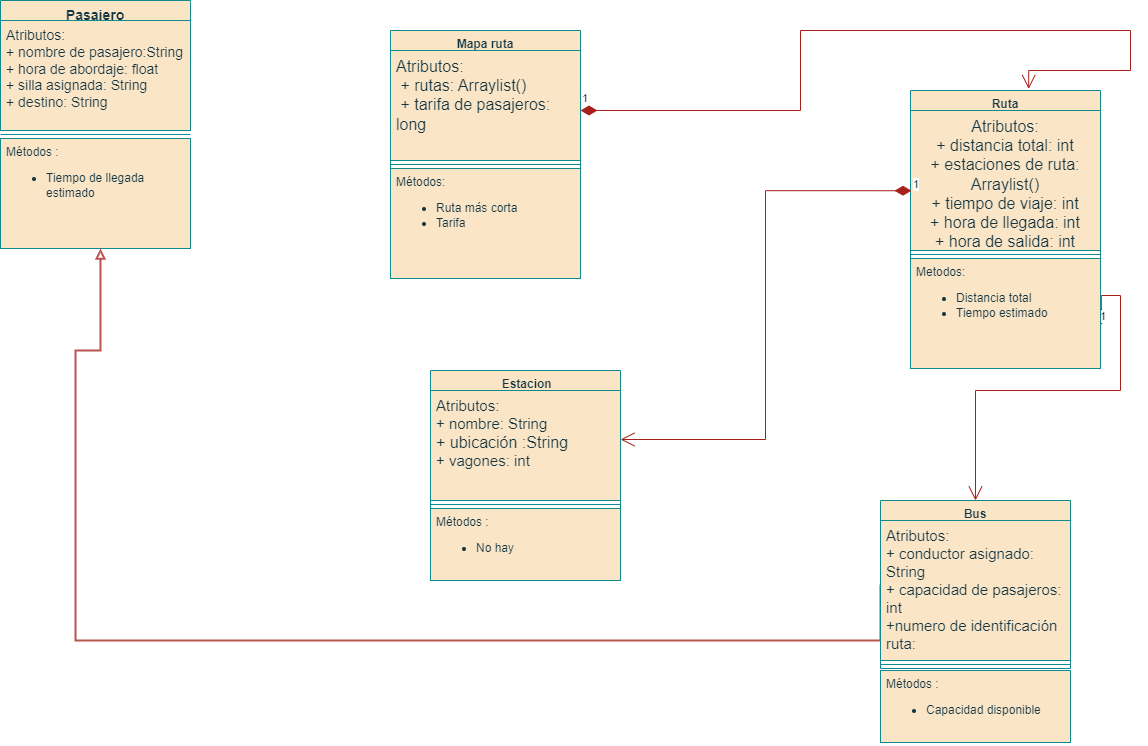

The diagram above was exported from draw.io. Its source (the exported page's mxGraphModel, read from the mxfile embedded in the PNG):
<mxGraphModel dx="1114" dy="1593" grid="1" gridSize="10" guides="1" tooltips="1" connect="1" arrows="1" fold="1" page="1" pageScale="1" pageWidth="1390" pageHeight="980" math="0" shadow="0">
  <root>
    <mxCell id="0" />
    <mxCell id="1" parent="0" />
    <mxCell id="mnlwjdKJjzyvLcxtEsJT-6" value="&lt;font style=&quot;vertical-align: inherit;&quot;&gt;&lt;font style=&quot;vertical-align: inherit;&quot;&gt;&lt;font style=&quot;vertical-align: inherit;&quot;&gt;&lt;font style=&quot;vertical-align: inherit;&quot;&gt;&lt;font style=&quot;vertical-align: inherit;&quot;&gt;&lt;font style=&quot;vertical-align: inherit;&quot;&gt;&lt;font style=&quot;vertical-align: inherit;&quot;&gt;&lt;font style=&quot;vertical-align: inherit;&quot;&gt;&amp;nbsp;Estacion&lt;/font&gt;&lt;/font&gt;&lt;/font&gt;&lt;/font&gt;&lt;/font&gt;&lt;/font&gt;&lt;/font&gt;&lt;/font&gt;" style="swimlane;fontStyle=1;align=center;verticalAlign=top;childLayout=stackLayout;horizontal=1;startSize=20;horizontalStack=0;resizeParent=1;resizeParentMax=0;resizeLast=0;collapsible=1;marginBottom=0;whiteSpace=wrap;html=1;fillColor=#FAE5C7;strokeColor=#0F8B8D;labelBackgroundColor=none;fontColor=#143642;" parent="1" vertex="1">
      <mxGeometry x="720" y="340" width="190" height="138" as="geometry" />
    </mxCell>
    <mxCell id="mnlwjdKJjzyvLcxtEsJT-7" value="&lt;font style=&quot;vertical-align: inherit; font-size: 15px;&quot;&gt;&lt;font style=&quot;vertical-align: inherit; font-size: 15px;&quot;&gt;&lt;span style=&quot;background-color: initial;&quot;&gt;Atributos:&lt;/span&gt;&lt;br&gt;&lt;span style=&quot;background-color: initial;&quot;&gt;+ nombre: String&lt;/span&gt;&lt;br&gt;&lt;span style=&quot;background-color: initial; font-size: 16px;&quot;&gt;+ ubicación :String&lt;/span&gt;&lt;br&gt;&lt;span style=&quot;background-color: initial;&quot;&gt;+ vagones: int&amp;nbsp;&lt;/span&gt;&lt;br&gt;&lt;br&gt;&lt;/font&gt;&lt;/font&gt;" style="text;strokeColor=#0F8B8D;fillColor=#FAE5C7;align=left;verticalAlign=top;spacingLeft=4;spacingRight=4;overflow=hidden;rotatable=0;points=[[0,0.5],[1,0.5]];portConstraint=eastwest;whiteSpace=wrap;html=1;labelBackgroundColor=none;fontColor=#143642;" parent="mnlwjdKJjzyvLcxtEsJT-6" vertex="1">
      <mxGeometry y="20" width="190" height="110" as="geometry" />
    </mxCell>
    <mxCell id="mnlwjdKJjzyvLcxtEsJT-8" value="" style="line;strokeWidth=1;fillColor=none;align=left;verticalAlign=middle;spacingTop=-1;spacingLeft=3;spacingRight=3;rotatable=0;labelPosition=right;points=[];portConstraint=eastwest;strokeColor=#0F8B8D;labelBackgroundColor=none;fontColor=#143642;" parent="mnlwjdKJjzyvLcxtEsJT-6" vertex="1">
      <mxGeometry y="130" width="190" height="8" as="geometry" />
    </mxCell>
    <mxCell id="mnlwjdKJjzyvLcxtEsJT-17" value="&lt;font style=&quot;vertical-align: inherit;&quot;&gt;&lt;font style=&quot;vertical-align: inherit;&quot;&gt;Ruta&lt;/font&gt;&lt;/font&gt;" style="swimlane;fontStyle=1;align=center;verticalAlign=top;childLayout=stackLayout;horizontal=1;startSize=20;horizontalStack=0;resizeParent=1;resizeParentMax=0;resizeLast=0;collapsible=1;marginBottom=0;whiteSpace=wrap;html=1;fillColor=#FAE5C7;strokeColor=#0F8B8D;labelBackgroundColor=none;fontColor=#143642;" parent="1" vertex="1">
      <mxGeometry x="1200" y="60" width="190" height="168" as="geometry" />
    </mxCell>
    <mxCell id="mnlwjdKJjzyvLcxtEsJT-18" value="&lt;font style=&quot;vertical-align: inherit; font-size: 16px;&quot;&gt;&lt;font style=&quot;vertical-align: inherit; font-size: 16px;&quot;&gt;&lt;span style=&quot;background-color: initial;&quot;&gt;Atributos:&lt;/span&gt;&lt;br&gt;&lt;span style=&quot;background-color: initial;&quot;&gt;+ distancia total: int&lt;/span&gt;&lt;br&gt;&lt;span style=&quot;background-color: initial;&quot;&gt;+ estaciones de ruta: Arraylist()&lt;/span&gt;&lt;br&gt;&lt;span style=&quot;background-color: initial;&quot;&gt;+ tiempo de viaje: int&lt;/span&gt;&lt;br&gt;&lt;span style=&quot;background-color: initial;&quot;&gt;+ hora de llegada: int&lt;/span&gt;&lt;br&gt;&lt;span style=&quot;background-color: initial;&quot;&gt;+ hora de salida: int&lt;/span&gt;&lt;br&gt;&lt;br&gt;&lt;/font&gt;&lt;/font&gt;" style="text;strokeColor=#0F8B8D;fillColor=#FAE5C7;align=center;verticalAlign=top;spacingLeft=4;spacingRight=4;overflow=hidden;rotatable=0;points=[[0,0.5],[1,0.5]];portConstraint=eastwest;whiteSpace=wrap;html=1;labelBackgroundColor=none;fontColor=#143642;" parent="mnlwjdKJjzyvLcxtEsJT-17" vertex="1">
      <mxGeometry y="20" width="190" height="140" as="geometry" />
    </mxCell>
    <mxCell id="mnlwjdKJjzyvLcxtEsJT-19" value="" style="line;strokeWidth=1;fillColor=none;align=left;verticalAlign=middle;spacingTop=-1;spacingLeft=3;spacingRight=3;rotatable=0;labelPosition=right;points=[];portConstraint=eastwest;strokeColor=#0F8B8D;labelBackgroundColor=none;fontColor=#143642;" parent="mnlwjdKJjzyvLcxtEsJT-17" vertex="1">
      <mxGeometry y="160" width="190" height="8" as="geometry" />
    </mxCell>
    <mxCell id="CU2QbKt0w1c7deiWx6fN-2" style="edgeStyle=orthogonalEdgeStyle;rounded=0;orthogonalLoop=1;jettySize=auto;html=1;exitX=0;exitY=0.5;exitDx=0;exitDy=0;endArrow=block;endFill=0;fillColor=#f8cecc;strokeColor=#b85450;strokeWidth=2;" parent="1" source="mnlwjdKJjzyvLcxtEsJT-22" target="CU2QbKt0w1c7deiWx6fN-6" edge="1">
      <mxGeometry relative="1" as="geometry">
        <mxPoint x="420" y="290" as="targetPoint" />
        <Array as="points">
          <mxPoint x="1170" y="610" />
          <mxPoint x="365" y="610" />
          <mxPoint x="365" y="320" />
          <mxPoint x="390" y="320" />
        </Array>
      </mxGeometry>
    </mxCell>
    <mxCell id="mnlwjdKJjzyvLcxtEsJT-22" value="Bus" style="swimlane;fontStyle=1;align=center;verticalAlign=top;childLayout=stackLayout;horizontal=1;startSize=20;horizontalStack=0;resizeParent=1;resizeParentMax=0;resizeLast=0;collapsible=1;marginBottom=0;whiteSpace=wrap;html=1;fillColor=#FAE5C7;strokeColor=#0F8B8D;labelBackgroundColor=none;fontColor=#143642;" parent="1" vertex="1">
      <mxGeometry x="1170" y="470" width="190" height="168" as="geometry" />
    </mxCell>
    <mxCell id="mnlwjdKJjzyvLcxtEsJT-23" value="&lt;div style=&quot;&quot;&gt;&lt;span style=&quot;background-color: initial; font-size: 15px;&quot;&gt;Atributos:&lt;/span&gt;&lt;/div&gt;&lt;font style=&quot;vertical-align: inherit; font-size: 15px;&quot;&gt;&lt;div style=&quot;&quot;&gt;&lt;span style=&quot;background-color: initial;&quot;&gt;+ conductor asignado: String&lt;/span&gt;&lt;/div&gt;&lt;font style=&quot;vertical-align: inherit; font-size: 15px;&quot;&gt;&lt;div style=&quot;&quot;&gt;&lt;span style=&quot;background-color: initial;&quot;&gt;+ capacidad de pasajeros: int&lt;/span&gt;&lt;/div&gt;&lt;span style=&quot;background-color: initial;&quot;&gt;&lt;div style=&quot;&quot;&gt;&lt;span style=&quot;background-color: initial;&quot;&gt;+numero de identificación&lt;/span&gt;&lt;/div&gt;&lt;/span&gt;&lt;span style=&quot;background-color: initial;&quot;&gt;&lt;div style=&quot;&quot;&gt;&lt;span style=&quot;background-color: initial;&quot;&gt;ruta:&amp;nbsp;&amp;nbsp;&lt;/span&gt;&lt;/div&gt;&lt;/span&gt;&lt;br&gt;&lt;/font&gt;&lt;/font&gt;" style="text;strokeColor=#0F8B8D;fillColor=#FAE5C7;align=left;verticalAlign=top;spacingLeft=4;spacingRight=4;overflow=hidden;rotatable=0;points=[[0,0.5],[1,0.5]];portConstraint=eastwest;whiteSpace=wrap;html=1;labelBackgroundColor=none;fontColor=#143642;" parent="mnlwjdKJjzyvLcxtEsJT-22" vertex="1">
      <mxGeometry y="20" width="190" height="140" as="geometry" />
    </mxCell>
    <mxCell id="mnlwjdKJjzyvLcxtEsJT-24" value="" style="line;strokeWidth=1;fillColor=none;align=left;verticalAlign=middle;spacingTop=-1;spacingLeft=3;spacingRight=3;rotatable=0;labelPosition=right;points=[];portConstraint=eastwest;strokeColor=#0F8B8D;labelBackgroundColor=none;fontColor=#143642;" parent="mnlwjdKJjzyvLcxtEsJT-22" vertex="1">
      <mxGeometry y="160" width="190" height="8" as="geometry" />
    </mxCell>
    <mxCell id="mnlwjdKJjzyvLcxtEsJT-32" value="Pasajero" style="swimlane;fontStyle=1;align=center;verticalAlign=top;childLayout=stackLayout;horizontal=1;startSize=20;horizontalStack=0;resizeParent=1;resizeParentMax=0;resizeLast=0;collapsible=1;marginBottom=0;whiteSpace=wrap;html=1;fillColor=#FAE5C7;strokeColor=#0F8B8D;labelBackgroundColor=none;fontColor=#143642;fontSize=14;" parent="1" vertex="1">
      <mxGeometry x="290" y="-30" width="190" height="130" as="geometry" />
    </mxCell>
    <mxCell id="mnlwjdKJjzyvLcxtEsJT-33" value="&lt;font style=&quot;font-size: 14px;&quot;&gt;&lt;font style=&quot;font-size: 14px;&quot;&gt;&lt;span style=&quot;background-color: initial;&quot;&gt;Atributos:&lt;/span&gt;&lt;br&gt;&lt;span style=&quot;background-color: initial;&quot;&gt;+ nombre de pasajero:String&lt;/span&gt;&lt;br&gt;&lt;span style=&quot;background-color: initial;&quot;&gt;+ hora de abordaje: float&lt;/span&gt;&lt;br&gt;&lt;span style=&quot;background-color: initial;&quot;&gt;+ silla asignada: String&lt;/span&gt;&lt;br&gt;&lt;span style=&quot;background-color: initial;&quot;&gt;+ destino: String&lt;/span&gt;&lt;br&gt;&lt;br&gt;&lt;/font&gt;&lt;/font&gt;" style="text;strokeColor=#0F8B8D;fillColor=#FAE5C7;align=left;verticalAlign=top;spacingLeft=4;spacingRight=4;overflow=hidden;rotatable=1;points=[[0,0.5],[1,0.5]];portConstraint=eastwest;whiteSpace=wrap;html=1;labelBackgroundColor=none;fontColor=#143642;movable=1;resizable=1;deletable=1;editable=1;locked=0;connectable=1;" parent="mnlwjdKJjzyvLcxtEsJT-32" vertex="1">
      <mxGeometry y="20" width="190" height="110" as="geometry" />
    </mxCell>
    <mxCell id="mnlwjdKJjzyvLcxtEsJT-37" value="Mapa ruta" style="swimlane;fontStyle=1;align=center;verticalAlign=top;childLayout=stackLayout;horizontal=1;startSize=20;horizontalStack=0;resizeParent=1;resizeParentMax=0;resizeLast=0;collapsible=1;marginBottom=0;whiteSpace=wrap;html=1;fillColor=#FAE5C7;strokeColor=#0F8B8D;labelBackgroundColor=none;fontColor=#143642;" parent="1" vertex="1">
      <mxGeometry x="680" width="190" height="138" as="geometry" />
    </mxCell>
    <mxCell id="mnlwjdKJjzyvLcxtEsJT-38" value="&lt;font style=&quot;font-size: 16px;&quot;&gt;&lt;span style=&quot;background-color: initial;&quot;&gt;Atributos:&lt;/span&gt;&lt;br&gt;&lt;/font&gt;&lt;font style=&quot;vertical-align: inherit; font-size: 16px;&quot;&gt;&lt;font style=&quot;font-size: 16px;&quot;&gt;&lt;span style=&quot;background-color: initial;&quot;&gt;&amp;nbsp;+ rutas: Arraylist()&lt;br&gt;&lt;/span&gt;&lt;span style=&quot;background-color: initial;&quot;&gt;&amp;nbsp;+ tarifa de pasajeros: long&lt;/span&gt;&lt;span style=&quot;background-color: initial;&quot;&gt;&lt;br&gt;&lt;/span&gt;&lt;/font&gt;&lt;font style=&quot;font-size: 13px; vertical-align: inherit;&quot;&gt;&lt;br&gt;&lt;/font&gt;&lt;/font&gt;" style="text;strokeColor=#0F8B8D;fillColor=#FAE5C7;align=left;verticalAlign=top;spacingLeft=4;spacingRight=4;overflow=hidden;rotatable=0;points=[[0,0.5],[1,0.5]];portConstraint=eastwest;whiteSpace=wrap;html=1;labelBackgroundColor=none;fontColor=#143642;" parent="mnlwjdKJjzyvLcxtEsJT-37" vertex="1">
      <mxGeometry y="20" width="190" height="110" as="geometry" />
    </mxCell>
    <mxCell id="mnlwjdKJjzyvLcxtEsJT-39" value="" style="line;strokeWidth=1;fillColor=none;align=left;verticalAlign=middle;spacingTop=-1;spacingLeft=3;spacingRight=3;rotatable=0;labelPosition=right;points=[];portConstraint=eastwest;strokeColor=#0F8B8D;labelBackgroundColor=none;fontColor=#143642;" parent="mnlwjdKJjzyvLcxtEsJT-37" vertex="1">
      <mxGeometry y="130" width="190" height="8" as="geometry" />
    </mxCell>
    <mxCell id="mnlwjdKJjzyvLcxtEsJT-45" value="" style="endArrow=block;startArrow=none;endFill=0;startFill=0;html=1;verticalAlign=bottom;labelBackgroundColor=none;rounded=0;strokeColor=none;fontColor=default;fillColor=#FAE5C7;" parent="1" edge="1">
      <mxGeometry width="160" relative="1" as="geometry">
        <mxPoint x="310" y="570" as="sourcePoint" />
        <mxPoint x="470" y="570" as="targetPoint" />
      </mxGeometry>
    </mxCell>
    <mxCell id="mnlwjdKJjzyvLcxtEsJT-49" value="1" style="endArrow=open;html=1;endSize=12;startArrow=diamondThin;startSize=14;startFill=1;edgeStyle=orthogonalEdgeStyle;align=left;verticalAlign=bottom;rounded=0;strokeColor=#A8201A;fontColor=#143642;fillColor=#FAE5C7;entryX=0.5;entryY=0;entryDx=0;entryDy=0;exitX=1.004;exitY=0.605;exitDx=0;exitDy=0;exitPerimeter=0;" parent="1" source="CU2QbKt0w1c7deiWx6fN-7" target="mnlwjdKJjzyvLcxtEsJT-22" edge="1">
      <mxGeometry x="-1" y="3" relative="1" as="geometry">
        <mxPoint x="1410" y="310" as="sourcePoint" />
        <mxPoint x="1490" y="340" as="targetPoint" />
        <Array as="points">
          <mxPoint x="1410" y="265" />
          <mxPoint x="1410" y="360" />
          <mxPoint x="1265" y="360" />
        </Array>
      </mxGeometry>
    </mxCell>
    <mxCell id="mnlwjdKJjzyvLcxtEsJT-50" value="1" style="endArrow=open;html=1;endSize=12;startArrow=diamondThin;startSize=14;startFill=1;edgeStyle=orthogonalEdgeStyle;align=left;verticalAlign=bottom;rounded=0;strokeColor=#A8201A;fontColor=#143642;fillColor=#FAE5C7;entryX=0.622;entryY=-0.009;entryDx=0;entryDy=0;entryPerimeter=0;" parent="1" target="mnlwjdKJjzyvLcxtEsJT-17" edge="1">
      <mxGeometry x="-1" y="3" relative="1" as="geometry">
        <mxPoint x="870" y="80" as="sourcePoint" />
        <mxPoint x="1310" y="40" as="targetPoint" />
        <Array as="points">
          <mxPoint x="1090" y="80" />
          <mxPoint x="1090" />
          <mxPoint x="1420" />
          <mxPoint x="1420" y="40" />
          <mxPoint x="1318" y="40" />
        </Array>
      </mxGeometry>
    </mxCell>
    <mxCell id="mnlwjdKJjzyvLcxtEsJT-51" value="1" style="endArrow=open;html=1;endSize=12;startArrow=diamondThin;startSize=14;startFill=1;edgeStyle=orthogonalEdgeStyle;align=left;verticalAlign=bottom;rounded=0;strokeColor=#A8201A;fontColor=#143642;fillColor=#FAE5C7;entryX=1;entryY=0.5;entryDx=0;entryDy=0;exitX=0.005;exitY=0.573;exitDx=0;exitDy=0;exitPerimeter=0;" parent="1" source="mnlwjdKJjzyvLcxtEsJT-18" target="mnlwjdKJjzyvLcxtEsJT-6" edge="1">
      <mxGeometry x="-1" y="3" relative="1" as="geometry">
        <mxPoint x="1090" y="360" as="sourcePoint" />
        <mxPoint x="960" y="550" as="targetPoint" />
      </mxGeometry>
    </mxCell>
    <mxCell id="CU2QbKt0w1c7deiWx6fN-3" value="&lt;font style=&quot;vertical-align: inherit;&quot;&gt;&lt;font style=&quot;vertical-align: inherit;&quot;&gt;Métodos :&lt;br&gt;&lt;ul&gt;&lt;li&gt;No hay&lt;/li&gt;&lt;/ul&gt;&lt;/font&gt;&lt;/font&gt;" style="text;strokeColor=#0F8B8D;fillColor=#FAE5C7;align=left;verticalAlign=top;spacingLeft=4;spacingRight=4;overflow=hidden;rotatable=0;points=[[0,0.5],[1,0.5]];portConstraint=eastwest;whiteSpace=wrap;html=1;labelBackgroundColor=none;fontColor=#143642;" parent="1" vertex="1">
      <mxGeometry x="720" y="478" width="190" height="72" as="geometry" />
    </mxCell>
    <mxCell id="CU2QbKt0w1c7deiWx6fN-4" value="&lt;font style=&quot;vertical-align: inherit;&quot;&gt;&lt;font style=&quot;vertical-align: inherit;&quot;&gt;Métodos :&lt;br&gt;&lt;ul&gt;&lt;li&gt;&lt;font style=&quot;vertical-align: inherit;&quot;&gt;&lt;font style=&quot;vertical-align: inherit;&quot;&gt;Capacidad disponible&lt;/font&gt;&lt;/font&gt;&lt;/li&gt;&lt;/ul&gt;&lt;/font&gt;&lt;/font&gt;" style="text;strokeColor=#0F8B8D;fillColor=#FAE5C7;align=left;verticalAlign=top;spacingLeft=4;spacingRight=4;overflow=hidden;rotatable=0;points=[[0,0.5],[1,0.5]];portConstraint=eastwest;whiteSpace=wrap;html=1;labelBackgroundColor=none;fontColor=#143642;" parent="1" vertex="1">
      <mxGeometry x="1170" y="640" width="190" height="72" as="geometry" />
    </mxCell>
    <mxCell id="CU2QbKt0w1c7deiWx6fN-5" value="&lt;font style=&quot;vertical-align: inherit;&quot;&gt;&lt;font style=&quot;vertical-align: inherit;&quot;&gt;Métodos:&lt;br&gt;&lt;ul&gt;&lt;li&gt;Ruta más corta&lt;/li&gt;&lt;li&gt;Tarifa&lt;/li&gt;&lt;/ul&gt;&lt;/font&gt;&lt;/font&gt;" style="text;strokeColor=#0F8B8D;fillColor=#FAE5C7;align=left;verticalAlign=top;spacingLeft=4;spacingRight=4;overflow=hidden;rotatable=0;points=[[0,0.5],[1,0.5]];portConstraint=eastwest;whiteSpace=wrap;html=1;labelBackgroundColor=none;fontColor=#143642;" parent="1" vertex="1">
      <mxGeometry x="680" y="138" width="190" height="110" as="geometry" />
    </mxCell>
    <mxCell id="CU2QbKt0w1c7deiWx6fN-6" value="&lt;font style=&quot;vertical-align: inherit;&quot;&gt;&lt;font style=&quot;vertical-align: inherit;&quot;&gt;Métodos :&lt;br&gt;&lt;ul&gt;&lt;li&gt;Tiempo de llegada estimado&lt;/li&gt;&lt;/ul&gt;&lt;/font&gt;&lt;/font&gt;" style="text;strokeColor=#0F8B8D;fillColor=#FAE5C7;align=left;verticalAlign=top;spacingLeft=4;spacingRight=4;overflow=hidden;rotatable=0;points=[[0,0.5],[1,0.5]];portConstraint=eastwest;whiteSpace=wrap;html=1;labelBackgroundColor=none;fontColor=#143642;" parent="1" vertex="1">
      <mxGeometry x="290" y="108" width="190" height="110" as="geometry" />
    </mxCell>
    <mxCell id="CU2QbKt0w1c7deiWx6fN-7" value="&lt;font style=&quot;vertical-align: inherit;&quot;&gt;&lt;font style=&quot;vertical-align: inherit;&quot;&gt;Metodos:&lt;br&gt;&lt;ul&gt;&lt;li&gt;&lt;font style=&quot;vertical-align: inherit;&quot;&gt;&lt;font style=&quot;vertical-align: inherit;&quot;&gt;Distancia total&lt;/font&gt;&lt;/font&gt;&lt;/li&gt;&lt;li&gt;&lt;font style=&quot;vertical-align: inherit;&quot;&gt;&lt;font style=&quot;vertical-align: inherit;&quot;&gt;Tiempo estimado&lt;/font&gt;&lt;/font&gt;&lt;/li&gt;&lt;/ul&gt;&lt;/font&gt;&lt;/font&gt;" style="text;strokeColor=#0F8B8D;fillColor=#FAE5C7;align=left;verticalAlign=top;spacingLeft=4;spacingRight=4;overflow=hidden;rotatable=0;points=[[0,0.5],[1,0.5]];portConstraint=eastwest;whiteSpace=wrap;html=1;labelBackgroundColor=none;fontColor=#143642;" parent="1" vertex="1">
      <mxGeometry x="1200" y="228" width="190" height="110" as="geometry" />
    </mxCell>
    <mxCell id="mnlwjdKJjzyvLcxtEsJT-34" value="" style="line;strokeWidth=1;fillColor=none;align=left;verticalAlign=middle;spacingTop=-1;spacingLeft=3;spacingRight=3;rotatable=0;labelPosition=right;points=[];portConstraint=eastwest;strokeColor=#0F8B8D;labelBackgroundColor=none;fontColor=#143642;" parent="1" vertex="1">
      <mxGeometry x="290" y="100" width="190" height="8" as="geometry" />
    </mxCell>
  </root>
</mxGraphModel>